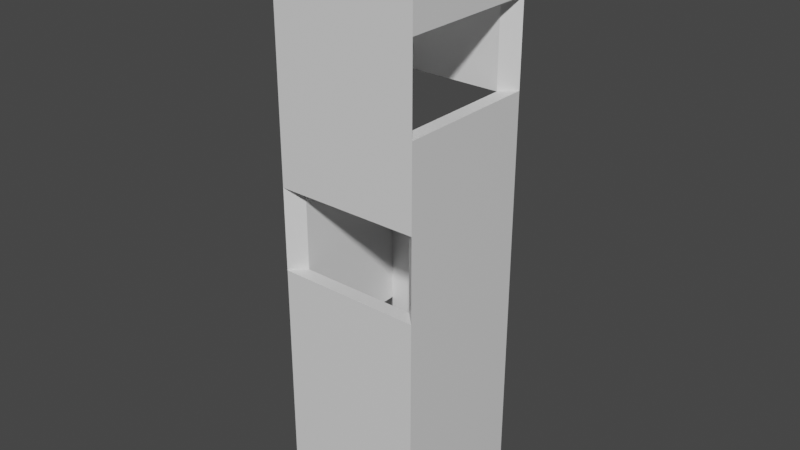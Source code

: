 # Source: Roller.blend  (saved by Blender 2.93.21; exported with 4.5.12 LTS)
import bpy
from mathutils import Matrix  # noqa: F401  (used for matrix-valued properties, if any)

bpy.ops.wm.read_factory_settings(use_empty=True)
scene = bpy.context.scene
scene.name = 'Scene'

# ---- collections
col_collection = bpy.data.collections.new('Collection'); scene.collection.children.link(col_collection)

# ---- materials (node trees are filled in below, after node groups)
mat_material = bpy.data.materials.new('Material')
mat_material.alpha_threshold = 0.0
mat_material.use_transparent_shadow = False
mat_material.line_color = (0.0, 0.0, 0.0, 1.0)

# ---- material node trees
mat_material.use_nodes = True; mat_material.node_tree.nodes.clear()
_N = mat_material.node_tree.nodes; _L = mat_material.node_tree.links
n0 = _N.new('ShaderNodeOutputMaterial'); n0.name = 'Material Output'; n0.location = (300, 300)
n1 = _N.new('ShaderNodeBsdfPrincipled'); n1.name = 'Principled BSDF'; n1.location = (10, 300)
n1.distribution = 'GGX'
n1.subsurface_method = 'BURLEY'
n1.inputs[2].default_value = 0.4
n1.inputs[3].default_value = 1.45
n1.inputs[27].default_value = (0.0, 0.0, 0.0, 1.0)
n1.inputs[28].default_value = 1.0
_L.new(n1.outputs[0], n0.inputs[0])
n0.is_active_output = True

# ---- world
world_world = bpy.data.worlds.new('World'); scene.world = world_world
world_world.use_nodes = True; world_world.node_tree.nodes.clear()
_N = world_world.node_tree.nodes; _L = world_world.node_tree.links
n0 = _N.new('ShaderNodeOutputWorld'); n0.name = 'World Output'; n0.location = (300, 300)
n1 = _N.new('ShaderNodeBackground'); n1.name = 'Background'; n1.location = (10, 300)
n1.inputs[0].default_value = (0.05088, 0.05088, 0.05088, 1.0)
_L.new(n1.outputs[0], n0.inputs[0])
n0.is_active_output = True
world_world.color = (0.05088, 0.05088, 0.05088)
world_world.use_sun_shadow = False
world_world.sun_shadow_jitter_overblur = 0.0

# ---- meshes
me_cube = bpy.data.meshes.new('Cube')
me_cube.from_pydata([(0.81, 0.81, 1.0), (0.81, 0.81, -1.0), (0.81, -0.81, 1.0), (0.81, -0.81, -1.0), (-0.81, 0.81, 1.0), (-0.81, 0.81, -1.0), (-0.81, -0.81, 1.0), (-0.81, -0.81, -1.0), (1.0, -1.0, 1.0), (-1.0, -1.0, 1.0), (1.0, 1.0, 1.0), (-1.0, 1.0, 1.0), (-1.0, 1.0, -1.0), (-1.0, -1.0, -1.0), (1.0, 1.0, -1.0), (1.0, -1.0, -1.0), (1.0, 1.0, 0.7143), (1.0, 1.0, 0.4286), (1.0, 1.0, 0.1429), (1.0, 1.0, -0.1429), (1.0, 1.0, -0.4286), (1.0, 1.0, -0.7143), (-1.0, -1.0, -0.7143), (-1.0, -1.0, -0.4286), (-1.0, -1.0, -0.1429), (-1.0, -1.0, 0.1429), (-1.0, -1.0, 0.4286), (-1.0, -1.0, 0.7143), (1.0, -1.0, 0.7143), (1.0, -1.0, 0.4286), (1.0, -1.0, 0.1429), (1.0, -1.0, -0.1429), (1.0, -1.0, -0.4286), (1.0, -1.0, -0.7143), (-1.0, 1.0, 0.7143), (-1.0, 1.0, 0.4286), (-1.0, 1.0, 0.1429), (-1.0, 1.0, -0.1429), (-1.0, 1.0, -0.4286), (-1.0, 1.0, -0.7143), (0.81, -0.81, 0.7143), (0.81, -0.81, 0.4286), (0.81, -0.81, 0.1429), (0.81, -0.81, -0.1429), (0.81, -0.81, -0.4286), (0.81, -0.81, -0.7143), (-0.81, -0.81, 0.7143), (-0.81, -0.81, 0.4286), (-0.81, -0.81, 0.1429), (-0.81, -0.81, -0.1429), (-0.81, -0.81, -0.4286), (-0.81, -0.81, -0.7143), (-0.81, 0.81, 0.7143), (-0.81, 0.81, 0.4286), (-0.81, 0.81, 0.1429), (-0.81, 0.81, -0.1429), (-0.81, 0.81, -0.4286), (-0.81, 0.81, -0.7143), (0.81, 0.81, 0.7143), (0.81, 0.81, 0.4286), (0.81, 0.81, 0.1429), (0.81, 0.81, -0.1429), (0.81, 0.81, -0.4286), (0.81, 0.81, -0.7143)], [], [(51, 7, 5, 57), (28, 8, 9, 27), (27, 9, 11, 34), (45, 3, 7, 51), (16, 10, 8, 28), (34, 11, 10, 16), (2, 6, 9, 8), (0, 2, 8, 10), (6, 4, 11, 9), (4, 0, 10, 11), (5, 7, 13, 12), (1, 5, 12, 14), (7, 3, 15, 13), (3, 1, 14, 15), (57, 5, 1, 63), (63, 1, 3, 45), (12, 39, 21, 14), (39, 38, 20, 21), (38, 37, 19, 20), (37, 36, 18, 19), (38, 56, 50, 23), (35, 34, 16, 17), (14, 21, 33, 15), (21, 20, 32, 33), (20, 19, 31, 32), (19, 18, 30, 31), (18, 17, 29, 30), (29, 17, 59, 41), (13, 22, 39, 12), (18, 36, 54, 60), (23, 24, 37, 38), (24, 25, 36, 37), (25, 26, 35, 36), (26, 27, 34, 35), (15, 33, 22, 13), (33, 32, 23, 22), (32, 31, 24, 23), (39, 22, 51, 57), (30, 29, 26, 25), (29, 28, 27, 26), (0, 58, 40, 2), (29, 41, 40, 28), (59, 60, 42, 41), (60, 61, 43, 42), (61, 62, 44, 43), (62, 63, 45, 44), (4, 52, 58, 0), (52, 53, 59, 58), (22, 23, 50, 51), (54, 55, 61, 60), (55, 56, 62, 61), (56, 57, 63, 62), (2, 40, 46, 6), (40, 41, 47, 46), (41, 42, 48, 47), (39, 57, 56, 38), (43, 44, 50, 49), (44, 45, 51, 50), (6, 46, 52, 4), (46, 47, 53, 52), (47, 48, 54, 53), (48, 49, 55, 54), (49, 50, 56, 55), (36, 35, 53, 54), (17, 59, 53, 35), (18, 60, 59, 17), (25, 48, 42, 30), (31, 30, 42, 43), (24, 31, 43, 49), (24, 49, 48, 25), (28, 40, 58, 16), (16, 58, 59, 17)])
_uv = me_cube.uv_layers.new(name='UVMap')
_uv.uv.foreach_set('vector', [0.2411, 0.7375, 0.1375, 0.7375, 0.1375, 0.5125, 0.2411, 0.5125, 0.5893, 0.75, 0.625, 0.75, 0.625, 1.0, 0.5893, 1.0, 0.5893, 0.0, 0.625, 0.0, 0.625, 0.25, 0.5893, 0.25, 0.4018, 0.7375, 0.3625, 0.7375, 0.1375, 0.7375, 0.2411, 0.7375, 0.5893, 0.5, 0.625, 0.5, 0.625, 0.75, 0.5893, 0.75, 0.5893, 0.25, 0.625, 0.25, 0.625, 0.5, 0.5893, 0.5, 0.6375, 0.7375, 0.8625, 0.7375, 0.875, 0.75, 0.625, 0.75, 0.6375, 0.5125, 0.6375, 0.7375, 0.625, 0.75, 0.625, 0.5, 0.8625, 0.7375, 0.8625, 0.5125, 0.875, 0.5, 0.875, 0.75, 0.8625, 0.5125, 0.6375, 0.5125, 0.625, 0.5, 0.875, 0.5, 0.1375, 0.5125, 0.1375, 0.7375, 0.125, 0.75, 0.125, 0.5, 0.3625, 0.5125, 0.1375, 0.5125, 0.125, 0.5, 0.375, 0.5, 0.1375, 0.7375, 0.3625, 0.7375, 0.375, 0.75, 0.125, 0.75, 0.3625, 0.7375, 0.3625, 0.5125, 0.375, 0.5, 0.375, 0.75, 0.2411, 0.5125, 0.1375, 0.5125, 0.3625, 0.5125, 0.4018, 0.5125, 0.4018, 0.5125, 0.3625, 0.5125, 0.3625, 0.7375, 0.4018, 0.7375, 0.375, 0.25, 0.4107, 0.25, 0.4107, 0.5, 0.375, 0.5, 0.4107, 0.25, 0.4464, 0.25, 0.4464, 0.5, 0.4107, 0.5, 0.4464, 0.25, 0.4821, 0.25, 0.4821, 0.5, 0.4464, 0.5, 0.4821, 0.25, 0.5179, 0.25, 0.5179, 0.5, 0.4821, 0.5, 0.4464, 0.25, 0.3446, 0.5125, 0.3446, 0.7375, 0.4464, 1.0, 0.5536, 0.25, 0.5893, 0.25, 0.5893, 0.5, 0.5536, 0.5, 0.375, 0.5, 0.4107, 0.5, 0.4107, 0.75, 0.375, 0.75, 0.4107, 0.5, 0.4464, 0.5, 0.4464, 0.75, 0.4107, 0.75, 0.4464, 0.5, 0.4821, 0.5, 0.4821, 0.75, 0.4464, 0.75, 0.4821, 0.5, 0.5179, 0.5, 0.5179, 0.75, 0.4821, 0.75, 0.5179, 0.5, 0.5536, 0.5, 0.5536, 0.75, 0.5179, 0.75, 0.5536, 0.75, 0.5536, 0.5, 0.5589, 0.5125, 0.5589, 0.7375, 0.375, 0.0, 0.4107, 0.0, 0.4107, 0.25, 0.375, 0.25, 0.5179, 0.5, 0.5179, 0.25, 0.5518, 0.5125, 0.5196, 0.5125, 0.4464, 0.0, 0.4821, 0.0, 0.4821, 0.25, 0.4464, 0.25, 0.4821, 0.0, 0.5179, 0.0, 0.5179, 0.25, 0.4821, 0.25, 0.5179, 0.0, 0.5536, 0.0, 0.5536, 0.25, 0.5179, 0.25, 0.5536, 0.0, 0.5893, 0.0, 0.5893, 0.25, 0.5536, 0.25, 0.375, 0.75, 0.4107, 0.75, 0.4107, 1.0, 0.375, 1.0, 0.4107, 0.75, 0.4464, 0.75, 0.4464, 1.0, 0.4107, 1.0, 0.4464, 0.75, 0.4821, 0.75, 0.4821, 1.0, 0.4464, 1.0, 0.4107, 0.25, 0.4107, 1.0, 0.2411, 0.7375, 0.2411, 0.5125, 0.5179, 0.75, 0.5536, 0.75, 0.5536, 1.0, 0.5179, 1.0, 0.5536, 0.75, 0.5893, 0.75, 0.5893, 1.0, 0.5536, 1.0, 0.6375, 0.5125, 0.5982, 0.5125, 0.5982, 0.7375, 0.6375, 0.7375, 0.5536, 0.75, 0.5589, 0.7375, 0.5982, 0.7375, 0.5893, 0.75, 0.5589, 0.5125, 0.5196, 0.5125, 0.5196, 0.7375, 0.5589, 0.7375, 0.5196, 0.5125, 0.4804, 0.5125, 0.4804, 0.7375, 0.5196, 0.7375, 0.4804, 0.5125, 0.4411, 0.5125, 0.4411, 0.7375, 0.4804, 0.7375, 0.4411, 0.5125, 0.4018, 0.5125, 0.4018, 0.7375, 0.4411, 0.7375, 0.8625, 0.5125, 0.7589, 0.5125, 0.5982, 0.5125, 0.6375, 0.5125, 0.7589, 0.5125, 0.6554, 0.5125, 0.5589, 0.5125, 0.5982, 0.5125, 0.4107, 1.0, 0.4464, 1.0, 0.3446, 0.7375, 0.2411, 0.7375, 0.5518, 0.5125, 0.4482, 0.5125, 0.4804, 0.5125, 0.5196, 0.5125, 0.4482, 0.5125, 0.3446, 0.5125, 0.4411, 0.5125, 0.4804, 0.5125, 0.3446, 0.5125, 0.2411, 0.5125, 0.4018, 0.5125, 0.4411, 0.5125, 0.6375, 0.7375, 0.5982, 0.7375, 0.7589, 0.7375, 0.8625, 0.7375, 0.5982, 0.7375, 0.5589, 0.7375, 0.6554, 0.7375, 0.7589, 0.7375, 0.5589, 0.7375, 0.5196, 0.7375, 0.5518, 0.7375, 0.6554, 0.7375, 0.4107, 0.25, 0.2411, 0.5125, 0.3446, 0.5125, 0.4464, 0.25, 0.4804, 0.7375, 0.4411, 0.7375, 0.3446, 0.7375, 0.4482, 0.7375, 0.4411, 0.7375, 0.4018, 0.7375, 0.2411, 0.7375, 0.3446, 0.7375, 0.8625, 0.7375, 0.7589, 0.7375, 0.7589, 0.5125, 0.8625, 0.5125, 0.7589, 0.7375, 0.6554, 0.7375, 0.6554, 0.5125, 0.7589, 0.5125, 0.6554, 0.7375, 0.5518, 0.7375, 0.5518, 0.5125, 0.6554, 0.5125, 0.5518, 0.7375, 0.4482, 0.7375, 0.4482, 0.5125, 0.5518, 0.5125, 0.4482, 0.7375, 0.3446, 0.7375, 0.3446, 0.5125, 0.4482, 0.5125, 0.5179, 0.25, 0.5536, 0.25, 0.6554, 0.5125, 0.5518, 0.5125, 0.5536, 0.5, 0.5589, 0.5125, 0.6554, 0.5125, 0.5536, 0.25, 0.5179, 0.5, 0.5196, 0.5125, 0.5589, 0.5125, 0.5536, 0.5, 0.5179, 1.0, 0.5518, 0.7375, 0.5196, 0.7375, 0.5179, 0.75, 0.4821, 0.75, 0.5179, 0.75, 0.5196, 0.7375, 0.4804, 0.7375, 0.4821, 1.0, 0.4821, 0.75, 0.4804, 0.7375, 0.4482, 0.7375, 0.4821, 1.0, 0.4482, 0.7375, 0.5518, 0.7375, 0.5179, 1.0, 0.5893, 0.75, 0.5982, 0.7375, 0.5982, 0.5125, 0.5893, 0.5, 0.0, 0.0, 0.0, 0.0, 0.0, 0.0, 0.0, 0.0])
me_cube.materials.append(mat_material)
me_cube.use_remesh_preserve_volume = False
me_cube.use_remesh_preserve_attributes = False
me_cube.use_mirror_vertex_groups = False
me_cube.update()

# ---- objects
ob_cube = bpy.data.objects.new('Cube', me_cube)

# ---- transforms, parenting, visibility, modifiers, constraints
ob_cube.location = (0.0, 0.0, 0.0)
ob_cube.scale = (10.0, 10.0, 40.0)
ob_cube.lock_rotations_4d = False
ob_cube.empty_display_type = 'ARROWS'
ob_cube.lineart.crease_threshold = 0.0

# ---- collection membership
col_collection.objects.link(ob_cube)

# ---- scene / render settings (as saved in the file)
scene.frame_start = 1; scene.frame_end = 250; scene.frame_set(2)
scene.render.engine = 'BLENDER_EEVEE_NEXT'
scene.cycles.use_denoising = False
scene.cycles.samples = 128
scene.cycles.sampling_pattern = 'TABULATED_SOBOL'
scene.cycles.use_adaptive_sampling = False
scene.cycles.use_light_tree = False
scene.view_settings.view_transform = 'Filmic'
bpy.context.view_layer.update()

# ---- added for rendering (the .blend has no active camera and no usable light): camera, sun
cam_auto = bpy.data.cameras.new('AutoCamera')
cam_auto.lens = 50.0
cam_auto.sensor_width = 36.0
cam_auto.clip_end = 1377.81
ob_auto_camera = bpy.data.objects.new('AutoCamera', cam_auto)
scene.collection.objects.link(ob_auto_camera)
ob_auto_camera.location = (78.5079, -94.2095, 62.8063)
ob_auto_camera.rotation_euler = (1.09748, -7.21219e-08, 0.694738)
scene.camera = ob_auto_camera
light_auto_sun = bpy.data.lights.new('AutoSun', 'SUN')
light_auto_sun.energy = 3.0
light_auto_sun.angle = 0.0523599
ob_auto_sun = bpy.data.objects.new('AutoSun', light_auto_sun)
scene.collection.objects.link(ob_auto_sun)
ob_auto_sun.rotation_euler = (0.872665, 0.174533, 0.523599)
bpy.context.view_layer.update()
